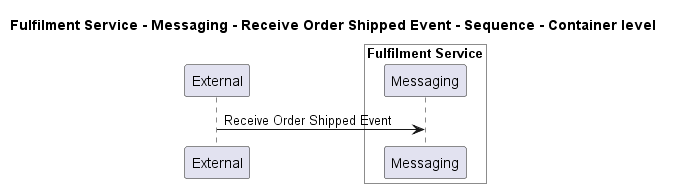

The diagram above was rendered by PlantUML. Its source (embedded in the PNG):
@startuml
!pragma layout smetana

title Fulfilment Service - Messaging - Receive Order Shipped Event - Sequence - Container level

participant "External" as C4InterFlow.SoftwareSystems.ExternalSystem

box "Fulfilment Service" #White
    participant "Messaging" as ECommercePlatform.SoftwareSystems.FulfilmentService.Containers.Messaging
end box


C4InterFlow.SoftwareSystems.ExternalSystem -> ECommercePlatform.SoftwareSystems.FulfilmentService.Containers.Messaging : Receive Order Shipped Event


@enduml